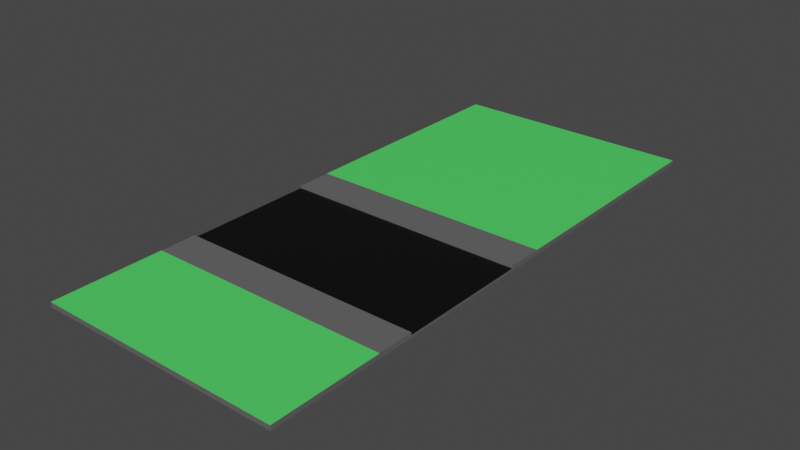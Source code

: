 # Source: GameBlock02.blend  (saved by Blender 3.0.42; exported with 4.5.12 LTS)
import bpy
from mathutils import Matrix  # noqa: F401  (used for matrix-valued properties, if any)

bpy.ops.wm.read_factory_settings(use_empty=True)
scene = bpy.context.scene
scene.name = 'Scene'

# ---- materials (node trees are filled in below, after node groups)
mat_m_pavement = bpy.data.materials.new('M_Pavement')
mat_m_pavement.use_transparent_shadow = False
mat_m_road = bpy.data.materials.new('M_Road')
mat_m_road.use_transparent_shadow = False
mat_m_grass = bpy.data.materials.new('M_Grass')
mat_m_grass.use_transparent_shadow = False

# ---- material node trees
mat_m_pavement.use_nodes = True; mat_m_pavement.node_tree.nodes.clear()
_N = mat_m_pavement.node_tree.nodes; _L = mat_m_pavement.node_tree.links
n0 = _N.new('ShaderNodeBsdfPrincipled'); n0.name = 'Principled BSDF'; n0.location = (10, 300)
n0.distribution = 'GGX'
n0.subsurface_method = 'RANDOM_WALK_SKIN'
n0.inputs[0].default_value = (0.1237, 0.1237, 0.1237, 1.0)
n0.inputs[3].default_value = 1.45
n0.inputs[27].default_value = (0.0, 0.0, 0.0, 1.0)
n0.inputs[28].default_value = 1.0
n1 = _N.new('ShaderNodeOutputMaterial'); n1.name = 'Material Output'; n1.location = (300, 300)
_L.new(n0.outputs[0], n1.inputs[0])
n1.is_active_output = True
mat_m_road.use_nodes = True; mat_m_road.node_tree.nodes.clear()
_N = mat_m_road.node_tree.nodes; _L = mat_m_road.node_tree.links
n0 = _N.new('ShaderNodeBsdfPrincipled'); n0.name = 'Principled BSDF'; n0.location = (10, 300)
n0.distribution = 'GGX'
n0.subsurface_method = 'RANDOM_WALK_SKIN'
n0.inputs[0].default_value = (0.0, 0.0, 0.0, 1.0)
n0.inputs[3].default_value = 1.45
n0.inputs[27].default_value = (0.0, 0.0, 0.0, 1.0)
n0.inputs[28].default_value = 1.0
n1 = _N.new('ShaderNodeOutputMaterial'); n1.name = 'Material Output'; n1.location = (300, 300)
_L.new(n0.outputs[0], n1.inputs[0])
n1.is_active_output = True
mat_m_grass.use_nodes = True; mat_m_grass.node_tree.nodes.clear()
_N = mat_m_grass.node_tree.nodes; _L = mat_m_grass.node_tree.links
n0 = _N.new('ShaderNodeBsdfPrincipled'); n0.name = 'Principled BSDF'; n0.location = (10, 300)
n0.distribution = 'GGX'
n0.subsurface_method = 'RANDOM_WALK_SKIN'
n0.inputs[0].default_value = (0.07918, 0.8, 0.1238, 1.0)
n0.inputs[3].default_value = 1.45
n0.inputs[27].default_value = (0.0, 0.0, 0.0, 1.0)
n0.inputs[28].default_value = 1.0
n1 = _N.new('ShaderNodeOutputMaterial'); n1.name = 'Material Output'; n1.location = (300, 300)
_L.new(n0.outputs[0], n1.inputs[0])
n1.is_active_output = True

# ---- world
world_world = bpy.data.worlds.new('World'); scene.world = world_world
world_world.use_nodes = True; world_world.node_tree.nodes.clear()
_N = world_world.node_tree.nodes; _L = world_world.node_tree.links
n0 = _N.new('ShaderNodeOutputWorld'); n0.name = 'World Output'; n0.location = (300, 300)
n1 = _N.new('ShaderNodeBackground'); n1.name = 'Background'; n1.location = (10, 300)
n1.inputs[0].default_value = (0.05088, 0.05088, 0.05088, 1.0)
_L.new(n1.outputs[0], n0.inputs[0])
n0.is_active_output = True
world_world.color = (0.05088, 0.05088, 0.05088)
world_world.use_sun_shadow = False
world_world.sun_shadow_jitter_overblur = 0.0

# ---- meshes
me_cube = bpy.data.meshes.new('Cube')
me_cube.from_pydata([(2.525, 1.35, 0.0), (2.525, 1.35, 0.05), (2.525, -1.35, 0.0), (2.525, -1.35, 0.05), (-2.475, 1.35, 0.0), (-2.475, 1.35, 0.05), (-2.475, -1.35, 0.0), (-2.475, -1.35, 0.05), (2.525, 7.1, 0.0), (2.525, 7.1, 0.1), (-2.475, 7.1, 0.1), (-2.475, 7.1, 0.0), (2.525, -4.35, 0.1), (2.525, -4.35, 0.0), (-2.475, -4.35, 0.0), (-2.475, -4.35, 0.1), (-2.475, 1.35, 0.1), (2.525, 1.35, 0.1), (-2.475, 7.1, 0.1), (2.525, 7.1, 0.1), (2.525, -1.35, 0.1), (-2.475, -1.35, 0.1), (2.525, -4.35, 0.1), (-2.475, -4.35, 0.1), (2.525, 2.1, 0.07222), (-2.475, 2.1, 0.07222), (-2.475, 2.1, 0.0), (2.525, 2.1, 0.0), (2.525, 2.1, 0.1), (-2.475, 2.1, 0.1), (2.525, -2.1, 0.0), (-2.475, -2.1, 0.0), (-2.475, -2.1, 0.05928), (2.525, -2.1, 0.05928), (-2.475, -2.1, 0.1), (2.525, -2.1, 0.1)], [], [(0, 1, 3, 2), (31, 30, 13, 14), (6, 7, 5, 4), (24, 9, 19, 28), (2, 6, 4, 0), (7, 3, 1, 5), (11, 10, 9, 8), (26, 25, 10, 11), (24, 27, 8, 9), (27, 26, 11, 8), (13, 12, 15, 14), (3, 7, 21, 20), (30, 33, 12, 13), (32, 31, 14, 15), (29, 28, 19, 18), (25, 5, 16, 29), (9, 10, 18, 19), (5, 1, 17, 16), (35, 34, 23, 22), (33, 3, 20, 35), (32, 15, 23, 34), (15, 12, 22, 23), (10, 25, 29, 18), (16, 17, 28, 29), (0, 4, 26, 27), (1, 0, 27, 24), (4, 5, 25, 26), (1, 24, 28, 17), (7, 32, 34, 21), (12, 33, 35, 22), (20, 21, 34, 35), (7, 6, 31, 32), (2, 3, 33, 30), (6, 2, 30, 31)])
me_cube.polygons.foreach_set('material_index', [0, 0, 0, 0, 0, 1, 0, 0, 0, 0, 0, 0, 0, 0, 2, 0, 0, 0, 2, 0, 0, 0, 0, 0, 0, 0, 0, 0, 0, 0, 0, 0, 0, 0])
_uv = me_cube.uv_layers.new(name='UVMap')
_uv.uv.foreach_set('vector', [0.375, 0.0, 0.625, 0.0, 0.625, 0.25, 0.375, 0.25, 0.375, 0.5, 0.125, 0.5, 0.125, 0.5, 0.375, 0.5, 0.375, 0.5, 0.625, 0.5, 0.625, 0.75, 0.375, 0.75, 0.625, 0.0, 0.625, 0.0, 0.625, 0.0, 0.625, 0.0, 0.125, 0.5, 0.375, 0.5, 0.375, 0.75, 0.125, 0.75, 0.625, 0.5, 0.875, 0.5, 0.875, 0.75, 0.625, 0.75, 0.375, 0.75, 0.625, 0.75, 0.625, 1.0, 0.375, 1.0, 0.375, 0.75, 0.625, 0.75, 0.625, 0.75, 0.375, 0.75, 0.625, 0.0, 0.375, 0.0, 0.375, 0.0, 0.625, 0.0, 0.125, 0.75, 0.375, 0.75, 0.375, 0.75, 0.125, 0.75, 0.375, 0.25, 0.625, 0.25, 0.625, 0.5, 0.375, 0.5, 0.875, 0.5, 0.625, 0.5, 0.625, 0.5, 0.875, 0.5, 0.375, 0.25, 0.625, 0.25, 0.625, 0.25, 0.375, 0.25, 0.625, 0.5, 0.375, 0.5, 0.375, 0.5, 0.625, 0.5, 0.625, 0.75, 0.875, 0.75, 0.875, 0.75, 0.625, 0.75, 0.625, 0.75, 0.625, 0.75, 0.625, 0.75, 0.625, 0.75, 0.625, 1.0, 0.625, 0.75, 0.625, 0.75, 0.625, 1.0, 0.625, 0.75, 0.875, 0.75, 0.875, 0.75, 0.625, 0.75, 0.875, 0.5, 0.625, 0.5, 0.625, 0.5, 0.875, 0.5, 0.625, 0.25, 0.625, 0.25, 0.625, 0.25, 0.625, 0.25, 0.625, 0.5, 0.625, 0.5, 0.625, 0.5, 0.625, 0.5, 0.625, 0.5, 0.625, 0.25, 0.625, 0.25, 0.625, 0.5, 0.625, 0.75, 0.625, 0.75, 0.625, 0.75, 0.625, 0.75, 0.625, 0.75, 0.875, 0.75, 0.875, 0.75, 0.625, 0.75, 0.125, 0.75, 0.375, 0.75, 0.375, 0.75, 0.125, 0.75, 0.625, 0.0, 0.375, 0.0, 0.375, 0.0, 0.625, 0.0, 0.375, 0.75, 0.625, 0.75, 0.625, 0.75, 0.375, 0.75, 0.625, 0.0, 0.625, 0.0, 0.625, 0.0, 0.625, 0.0, 0.625, 0.5, 0.625, 0.5, 0.625, 0.5, 0.625, 0.5, 0.625, 0.25, 0.625, 0.25, 0.625, 0.25, 0.625, 0.25, 0.875, 0.5, 0.625, 0.5, 0.625, 0.5, 0.875, 0.5, 0.625, 0.5, 0.375, 0.5, 0.375, 0.5, 0.625, 0.5, 0.375, 0.25, 0.625, 0.25, 0.625, 0.25, 0.375, 0.25, 0.375, 0.5, 0.125, 0.5, 0.125, 0.5, 0.375, 0.5])
me_cube.materials.append(mat_m_pavement)
me_cube.materials.append(mat_m_road)
me_cube.materials.append(mat_m_grass)
me_cube.use_remesh_fix_poles = True
me_cube.use_remesh_preserve_attributes = False
me_cube.update()

# ---- objects
ob_sm_gameblock02 = bpy.data.objects.new('SM_GameBlock02', me_cube)

# ---- transforms, parenting, visibility, modifiers, constraints
ob_sm_gameblock02.location = (0.0, 0.0, 0.0)

# ---- collection membership
scene.collection.objects.link(ob_sm_gameblock02)

# ---- scene / render settings (as saved in the file)
scene.frame_start = 1; scene.frame_end = 250; scene.frame_set(1)
scene.render.engine = 'BLENDER_EEVEE_NEXT'
scene.cycles.use_denoising = False
scene.cycles.sampling_pattern = 'TABULATED_SOBOL'
scene.cycles.use_light_tree = False
scene.view_settings.view_transform = 'Filmic'
bpy.context.view_layer.update()

# ---- added for rendering (the .blend has no active camera and no usable light): camera, sun
cam_auto = bpy.data.cameras.new('AutoCamera')
cam_auto.lens = 50.0
cam_auto.sensor_width = 36.0
cam_auto.clip_end = 1000.0
ob_auto_camera = bpy.data.objects.new('AutoCamera', cam_auto)
scene.collection.objects.link(ob_auto_camera)
ob_auto_camera.location = (11.5853, -12.4973, 9.29817)
ob_auto_camera.rotation_euler = (1.09748, -7.21219e-08, 0.694738)
scene.camera = ob_auto_camera
light_auto_sun = bpy.data.lights.new('AutoSun', 'SUN')
light_auto_sun.energy = 3.0
light_auto_sun.angle = 0.0523599
ob_auto_sun = bpy.data.objects.new('AutoSun', light_auto_sun)
scene.collection.objects.link(ob_auto_sun)
ob_auto_sun.rotation_euler = (0.872665, 0.174533, 0.523599)
bpy.context.view_layer.update()
